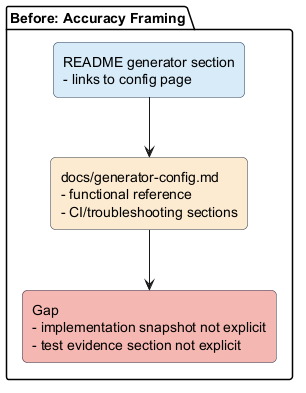

The diagram above was rendered by PlantUML. Its source (embedded in the PNG):
@startuml
skinparam backgroundColor #FFFFFF
skinparam shadowing false
skinparam rectangle {
  RoundCorner 10
  BorderColor #2E4057
}

package "Before: Accuracy Framing" {
  rectangle "docs/generator-config.md\n- functional reference\n- CI/troubleshooting sections" as A #FDEBD0
  rectangle "Gap\n- implementation snapshot not explicit\n- test evidence section not explicit" as B #F5B7B1
  rectangle "README generator section\n- links to config page" as C #D6EAF8
}

A --> B
C --> A

@enduml